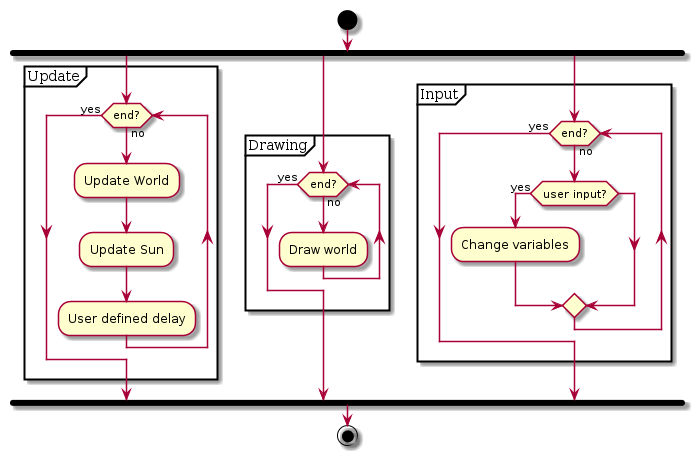

The diagram above was rendered by PlantUML. Its source (embedded in the PNG):
@startuml
start

fork
partition Update {
          while (end?) is (no)
                :Update World;
                :Update Sun;
                :User defined delay;
          endwhile (yes)
}
fork again
partition Drawing {
          while (end?) is (no)
                  :Draw world;
          endwhile (yes)
}
fork again
partition Input {
          while (end?) is (no)
          if (user input?) then (yes)
             :Change variables;
          endif
          endwhile (yes)
}
end fork
end
@enduml